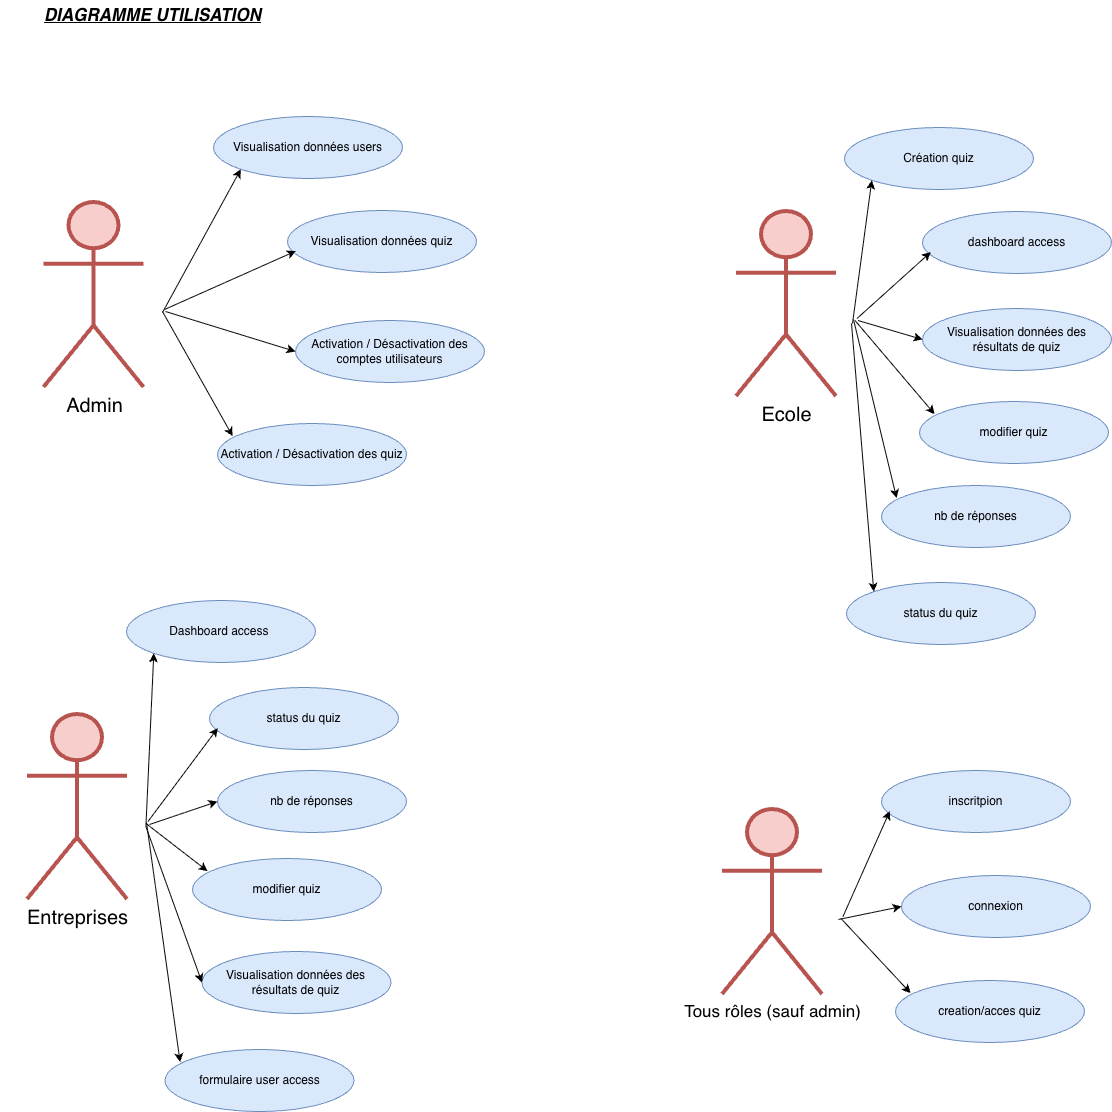

The diagram above was exported from draw.io. Its source (the exported page's mxGraphModel, read from the mxfile embedded in the PNG):
<mxGraphModel dx="2440" dy="1855" grid="0" gridSize="10" guides="1" tooltips="1" connect="1" arrows="1" fold="1" page="0" pageScale="1" pageWidth="827" pageHeight="1169" math="0" shadow="0">
  <root>
    <mxCell id="0" />
    <mxCell id="1" parent="0" />
    <mxCell id="8B2XxhyJcXTY1amzJuD5-4" parent="1" style="text;html=1;whiteSpace=wrap;strokeColor=none;fillColor=none;align=center;verticalAlign=middle;rounded=0;" value="&lt;font style=&quot;font-size: 17px;&quot;&gt;&lt;b&gt;&lt;i&gt;&lt;u&gt;DIAGRAMME UTILISATION&lt;/u&gt;&lt;/i&gt;&lt;/b&gt;&lt;/font&gt;" vertex="1">
      <mxGeometry height="30" width="305" x="6" y="-128" as="geometry" />
    </mxCell>
    <mxCell id="8B2XxhyJcXTY1amzJuD5-15" parent="1" style="shape=umlActor;verticalLabelPosition=bottom;verticalAlign=top;html=1;fillColor=#f8cecc;strokeColor=#b85450;strokeWidth=4;" value="&lt;font style=&quot;font-size: 20px;&quot;&gt;Admin&lt;/font&gt;" vertex="1">
      <mxGeometry height="185" width="100" x="49.5" y="74" as="geometry" />
    </mxCell>
    <mxCell id="8B2XxhyJcXTY1amzJuD5-28" parent="1" style="ellipse;whiteSpace=wrap;html=1;fillColor=#dae8fc;strokeColor=#6c8ebf;" value="Visualisation données users" vertex="1">
      <mxGeometry height="62" width="189" x="219" y="-12" as="geometry" />
    </mxCell>
    <mxCell id="8B2XxhyJcXTY1amzJuD5-31" parent="1" style="ellipse;whiteSpace=wrap;html=1;fillColor=#dae8fc;strokeColor=#6c8ebf;" value="Visualisation données quiz" vertex="1">
      <mxGeometry height="62" width="189" x="293" y="82" as="geometry" />
    </mxCell>
    <mxCell id="8B2XxhyJcXTY1amzJuD5-32" parent="1" style="ellipse;whiteSpace=wrap;html=1;fillColor=#dae8fc;strokeColor=#6c8ebf;" value="Activation / Désactivation des comptes utilisateurs" vertex="1">
      <mxGeometry height="62" width="189" x="301" y="192" as="geometry" />
    </mxCell>
    <mxCell id="8B2XxhyJcXTY1amzJuD5-33" parent="1" style="ellipse;whiteSpace=wrap;html=1;fillColor=#dae8fc;strokeColor=#6c8ebf;" value="Activation / Désactivation des quiz" vertex="1">
      <mxGeometry height="62" width="189" x="223" y="295" as="geometry" />
    </mxCell>
    <mxCell id="8B2XxhyJcXTY1amzJuD5-36" edge="1" parent="1" style="endArrow=classic;html=1;rounded=0;entryX=0;entryY=1;entryDx=0;entryDy=0;" target="8B2XxhyJcXTY1amzJuD5-28" value="">
      <mxGeometry height="50" relative="1" width="50" as="geometry">
        <mxPoint x="168" y="184" as="sourcePoint" />
        <mxPoint x="357" y="133" as="targetPoint" />
      </mxGeometry>
    </mxCell>
    <mxCell id="8B2XxhyJcXTY1amzJuD5-38" edge="1" parent="1" style="endArrow=classic;html=1;rounded=0;entryX=0;entryY=0.5;entryDx=0;entryDy=0;" target="8B2XxhyJcXTY1amzJuD5-32" value="">
      <mxGeometry height="50" relative="1" width="50" as="geometry">
        <mxPoint x="171" y="183" as="sourcePoint" />
        <mxPoint x="310" y="106" as="targetPoint" />
      </mxGeometry>
    </mxCell>
    <mxCell id="8B2XxhyJcXTY1amzJuD5-39" edge="1" parent="1" style="endArrow=classic;html=1;rounded=0;entryX=0.044;entryY=0.654;entryDx=0;entryDy=0;entryPerimeter=0;" target="8B2XxhyJcXTY1amzJuD5-31" value="">
      <mxGeometry height="50" relative="1" width="50" as="geometry">
        <mxPoint x="170" y="181" as="sourcePoint" />
        <mxPoint x="282" y="40" as="targetPoint" />
      </mxGeometry>
    </mxCell>
    <mxCell id="8B2XxhyJcXTY1amzJuD5-40" edge="1" parent="1" style="endArrow=classic;html=1;rounded=0;entryX=0.08;entryY=0.204;entryDx=0;entryDy=0;entryPerimeter=0;" target="8B2XxhyJcXTY1amzJuD5-33" value="">
      <mxGeometry height="50" relative="1" width="50" as="geometry">
        <mxPoint x="168" y="183" as="sourcePoint" />
        <mxPoint x="301" y="184" as="targetPoint" />
      </mxGeometry>
    </mxCell>
    <mxCell id="8B2XxhyJcXTY1amzJuD5-55" parent="1" style="shape=umlActor;verticalLabelPosition=bottom;verticalAlign=top;html=1;fillColor=#f8cecc;strokeColor=#b85450;strokeWidth=4;" value="&lt;font style=&quot;font-size: 20px;&quot;&gt;Ecole&lt;/font&gt;" vertex="1">
      <mxGeometry height="185" width="100" x="742" y="83" as="geometry" />
    </mxCell>
    <mxCell id="8B2XxhyJcXTY1amzJuD5-56" parent="1" style="ellipse;whiteSpace=wrap;html=1;fillColor=#dae8fc;strokeColor=#6c8ebf;" value="Création quiz" vertex="1">
      <mxGeometry height="62" width="189" x="850" y="-1" as="geometry" />
    </mxCell>
    <mxCell id="8B2XxhyJcXTY1amzJuD5-57" parent="1" style="ellipse;whiteSpace=wrap;html=1;fillColor=#dae8fc;strokeColor=#6c8ebf;" value="dashboard access" vertex="1">
      <mxGeometry height="62" width="189" x="928" y="83" as="geometry" />
    </mxCell>
    <mxCell id="8B2XxhyJcXTY1amzJuD5-58" parent="1" style="ellipse;whiteSpace=wrap;html=1;fillColor=#dae8fc;strokeColor=#6c8ebf;" value="Visualisation données des résultats de quiz" vertex="1">
      <mxGeometry height="62" width="189" x="928" y="180" as="geometry" />
    </mxCell>
    <mxCell id="8B2XxhyJcXTY1amzJuD5-59" parent="1" style="ellipse;whiteSpace=wrap;html=1;fillColor=#dae8fc;strokeColor=#6c8ebf;" value="modifier quiz" vertex="1">
      <mxGeometry height="62" width="189" x="925" y="273" as="geometry" />
    </mxCell>
    <mxCell id="8B2XxhyJcXTY1amzJuD5-60" edge="1" parent="1" style="endArrow=classic;html=1;rounded=0;entryX=0;entryY=1;entryDx=0;entryDy=0;" target="8B2XxhyJcXTY1amzJuD5-56" value="">
      <mxGeometry height="50" relative="1" width="50" as="geometry">
        <mxPoint x="858" y="195" as="sourcePoint" />
        <mxPoint x="1049.5" y="142" as="targetPoint" />
      </mxGeometry>
    </mxCell>
    <mxCell id="8B2XxhyJcXTY1amzJuD5-61" edge="1" parent="1" style="endArrow=classic;html=1;rounded=0;entryX=0;entryY=0.5;entryDx=0;entryDy=0;" target="8B2XxhyJcXTY1amzJuD5-58" value="">
      <mxGeometry height="50" relative="1" width="50" as="geometry">
        <mxPoint x="863.5" y="192" as="sourcePoint" />
        <mxPoint x="1002.5" y="115" as="targetPoint" />
      </mxGeometry>
    </mxCell>
    <mxCell id="8B2XxhyJcXTY1amzJuD5-62" edge="1" parent="1" style="endArrow=classic;html=1;rounded=0;entryX=0.044;entryY=0.654;entryDx=0;entryDy=0;entryPerimeter=0;" target="8B2XxhyJcXTY1amzJuD5-57" value="">
      <mxGeometry height="50" relative="1" width="50" as="geometry">
        <mxPoint x="862.5" y="190" as="sourcePoint" />
        <mxPoint x="974.5" y="49" as="targetPoint" />
      </mxGeometry>
    </mxCell>
    <mxCell id="8B2XxhyJcXTY1amzJuD5-63" edge="1" parent="1" style="endArrow=classic;html=1;rounded=0;entryX=0.08;entryY=0.204;entryDx=0;entryDy=0;entryPerimeter=0;" target="8B2XxhyJcXTY1amzJuD5-59" value="">
      <mxGeometry height="50" relative="1" width="50" as="geometry">
        <mxPoint x="860.5" y="192" as="sourcePoint" />
        <mxPoint x="993.5" y="193" as="targetPoint" />
      </mxGeometry>
    </mxCell>
    <mxCell id="8B2XxhyJcXTY1amzJuD5-65" parent="1" style="shape=umlActor;verticalLabelPosition=bottom;verticalAlign=top;html=1;fillColor=#f8cecc;strokeColor=#b85450;strokeWidth=4;" value="&lt;font style=&quot;font-size: 20px;&quot;&gt;Entreprises&lt;/font&gt;" vertex="1">
      <mxGeometry height="185" width="100" x="33" y="586" as="geometry" />
    </mxCell>
    <mxCell id="8B2XxhyJcXTY1amzJuD5-66" parent="1" style="ellipse;whiteSpace=wrap;html=1;fillColor=#dae8fc;strokeColor=#6c8ebf;" value="Dashboard access&amp;nbsp;" vertex="1">
      <mxGeometry height="62" width="189" x="132" y="472" as="geometry" />
    </mxCell>
    <mxCell id="8B2XxhyJcXTY1amzJuD5-67" parent="1" style="ellipse;whiteSpace=wrap;html=1;fillColor=#dae8fc;strokeColor=#6c8ebf;" value="status du quiz" vertex="1">
      <mxGeometry height="62" width="189" x="215" y="559" as="geometry" />
    </mxCell>
    <mxCell id="8B2XxhyJcXTY1amzJuD5-68" parent="1" style="ellipse;whiteSpace=wrap;html=1;fillColor=#dae8fc;strokeColor=#6c8ebf;" value="nb de réponses" vertex="1">
      <mxGeometry height="62" width="189" x="223" y="642" as="geometry" />
    </mxCell>
    <mxCell id="8B2XxhyJcXTY1amzJuD5-69" parent="1" style="ellipse;whiteSpace=wrap;html=1;fillColor=#dae8fc;strokeColor=#6c8ebf;" value="modifier quiz" vertex="1">
      <mxGeometry height="62" width="189" x="198" y="730" as="geometry" />
    </mxCell>
    <mxCell id="8B2XxhyJcXTY1amzJuD5-70" edge="1" parent="1" style="endArrow=classic;html=1;rounded=0;entryX=0;entryY=1;entryDx=0;entryDy=0;" target="8B2XxhyJcXTY1amzJuD5-66" value="">
      <mxGeometry height="50" relative="1" width="50" as="geometry">
        <mxPoint x="151.5" y="696" as="sourcePoint" />
        <mxPoint x="340.5" y="645" as="targetPoint" />
      </mxGeometry>
    </mxCell>
    <mxCell id="8B2XxhyJcXTY1amzJuD5-71" edge="1" parent="1" style="endArrow=classic;html=1;rounded=0;entryX=0;entryY=0.5;entryDx=0;entryDy=0;" target="8B2XxhyJcXTY1amzJuD5-68" value="">
      <mxGeometry height="50" relative="1" width="50" as="geometry">
        <mxPoint x="155" y="696" as="sourcePoint" />
        <mxPoint x="293.5" y="618" as="targetPoint" />
      </mxGeometry>
    </mxCell>
    <mxCell id="8B2XxhyJcXTY1amzJuD5-72" edge="1" parent="1" style="endArrow=classic;html=1;rounded=0;entryX=0.044;entryY=0.654;entryDx=0;entryDy=0;entryPerimeter=0;" target="8B2XxhyJcXTY1amzJuD5-67" value="">
      <mxGeometry height="50" relative="1" width="50" as="geometry">
        <mxPoint x="153.5" y="693" as="sourcePoint" />
        <mxPoint x="265.5" y="552" as="targetPoint" />
      </mxGeometry>
    </mxCell>
    <mxCell id="8B2XxhyJcXTY1amzJuD5-73" edge="1" parent="1" style="endArrow=classic;html=1;rounded=0;entryX=0.08;entryY=0.204;entryDx=0;entryDy=0;entryPerimeter=0;" target="8B2XxhyJcXTY1amzJuD5-69" value="">
      <mxGeometry height="50" relative="1" width="50" as="geometry">
        <mxPoint x="151.5" y="695" as="sourcePoint" />
        <mxPoint x="284.5" y="696" as="targetPoint" />
      </mxGeometry>
    </mxCell>
    <mxCell id="8B2XxhyJcXTY1amzJuD5-75" parent="1" style="ellipse;whiteSpace=wrap;html=1;fillColor=#dae8fc;strokeColor=#6c8ebf;" value="Visualisation données des résultats de quiz" vertex="1">
      <mxGeometry height="62" width="189" x="207.5" y="823" as="geometry" />
    </mxCell>
    <mxCell id="8B2XxhyJcXTY1amzJuD5-76" parent="1" style="ellipse;whiteSpace=wrap;html=1;fillColor=#dae8fc;strokeColor=#6c8ebf;" value="formulaire user access" vertex="1">
      <mxGeometry height="62" width="189" x="170.5" y="921" as="geometry" />
    </mxCell>
    <mxCell id="8B2XxhyJcXTY1amzJuD5-77" edge="1" parent="1" style="endArrow=classic;html=1;rounded=0;entryX=0;entryY=0.5;entryDx=0;entryDy=0;" target="8B2XxhyJcXTY1amzJuD5-75" value="">
      <mxGeometry height="50" relative="1" width="50" as="geometry">
        <mxPoint x="151" y="697" as="sourcePoint" />
        <mxPoint x="282" y="758" as="targetPoint" />
      </mxGeometry>
    </mxCell>
    <mxCell id="8B2XxhyJcXTY1amzJuD5-78" edge="1" parent="1" style="endArrow=classic;html=1;rounded=0;entryX=0.08;entryY=0.204;entryDx=0;entryDy=0;entryPerimeter=0;" target="8B2XxhyJcXTY1amzJuD5-76" value="">
      <mxGeometry height="50" relative="1" width="50" as="geometry">
        <mxPoint x="152" y="694" as="sourcePoint" />
        <mxPoint x="273" y="836" as="targetPoint" />
      </mxGeometry>
    </mxCell>
    <mxCell id="8B2XxhyJcXTY1amzJuD5-81" parent="1" style="ellipse;whiteSpace=wrap;html=1;fillColor=#dae8fc;strokeColor=#6c8ebf;" value="nb de réponses" vertex="1">
      <mxGeometry height="62" width="189" x="887" y="357" as="geometry" />
    </mxCell>
    <mxCell id="8B2XxhyJcXTY1amzJuD5-83" edge="1" parent="1" style="endArrow=classic;html=1;rounded=0;entryX=0.08;entryY=0.204;entryDx=0;entryDy=0;entryPerimeter=0;" target="8B2XxhyJcXTY1amzJuD5-81" value="">
      <mxGeometry height="50" relative="1" width="50" as="geometry">
        <mxPoint x="859" y="191" as="sourcePoint" />
        <mxPoint x="1301" y="416" as="targetPoint" />
      </mxGeometry>
    </mxCell>
    <mxCell id="8B2XxhyJcXTY1amzJuD5-84" parent="1" style="ellipse;whiteSpace=wrap;html=1;fillColor=#dae8fc;strokeColor=#6c8ebf;" value="status du quiz" vertex="1">
      <mxGeometry height="62" width="189" x="852" y="454" as="geometry" />
    </mxCell>
    <mxCell id="8B2XxhyJcXTY1amzJuD5-85" edge="1" parent="1" style="endArrow=classic;html=1;rounded=0;entryX=0;entryY=0;entryDx=0;entryDy=0;" target="8B2XxhyJcXTY1amzJuD5-84" value="">
      <mxGeometry height="50" relative="1" width="50" as="geometry">
        <mxPoint x="857" y="195" as="sourcePoint" />
        <mxPoint x="928" y="493" as="targetPoint" />
      </mxGeometry>
    </mxCell>
    <mxCell id="8B2XxhyJcXTY1amzJuD5-86" parent="1" style="shape=umlActor;verticalLabelPosition=bottom;verticalAlign=top;html=1;fillColor=#f8cecc;strokeColor=#b85450;strokeWidth=4;" value="&lt;font style=&quot;font-size: 17px;&quot;&gt;Tous rôles (sauf admin)&lt;/font&gt;" vertex="1">
      <mxGeometry height="185" width="100" x="728" y="681" as="geometry" />
    </mxCell>
    <mxCell id="8B2XxhyJcXTY1amzJuD5-88" parent="1" style="ellipse;whiteSpace=wrap;html=1;fillColor=#dae8fc;strokeColor=#6c8ebf;" value="inscritpion" vertex="1">
      <mxGeometry height="62" width="189" x="887" y="642" as="geometry" />
    </mxCell>
    <mxCell id="8B2XxhyJcXTY1amzJuD5-89" parent="1" style="ellipse;whiteSpace=wrap;html=1;fillColor=#dae8fc;strokeColor=#6c8ebf;" value="connexion" vertex="1">
      <mxGeometry height="62" width="189" x="907" y="747" as="geometry" />
    </mxCell>
    <mxCell id="8B2XxhyJcXTY1amzJuD5-90" parent="1" style="ellipse;whiteSpace=wrap;html=1;fillColor=#dae8fc;strokeColor=#6c8ebf;" value="creation/acces quiz" vertex="1">
      <mxGeometry height="62" width="189" x="901" y="852" as="geometry" />
    </mxCell>
    <mxCell id="8B2XxhyJcXTY1amzJuD5-92" edge="1" parent="1" style="endArrow=classic;html=1;rounded=0;entryX=0;entryY=0.5;entryDx=0;entryDy=0;" target="8B2XxhyJcXTY1amzJuD5-89" value="">
      <mxGeometry height="50" relative="1" width="50" as="geometry">
        <mxPoint x="844" y="791" as="sourcePoint" />
        <mxPoint x="988.5" y="713" as="targetPoint" />
      </mxGeometry>
    </mxCell>
    <mxCell id="8B2XxhyJcXTY1amzJuD5-93" edge="1" parent="1" style="endArrow=classic;html=1;rounded=0;entryX=0.044;entryY=0.654;entryDx=0;entryDy=0;entryPerimeter=0;" target="8B2XxhyJcXTY1amzJuD5-88" value="">
      <mxGeometry height="50" relative="1" width="50" as="geometry">
        <mxPoint x="848.5" y="788" as="sourcePoint" />
        <mxPoint x="960.5" y="647" as="targetPoint" />
      </mxGeometry>
    </mxCell>
    <mxCell id="8B2XxhyJcXTY1amzJuD5-94" edge="1" parent="1" style="endArrow=classic;html=1;rounded=0;entryX=0.08;entryY=0.204;entryDx=0;entryDy=0;entryPerimeter=0;" target="8B2XxhyJcXTY1amzJuD5-90" value="">
      <mxGeometry height="50" relative="1" width="50" as="geometry">
        <mxPoint x="846.5" y="790" as="sourcePoint" />
        <mxPoint x="979.5" y="791" as="targetPoint" />
      </mxGeometry>
    </mxCell>
  </root>
</mxGraphModel>